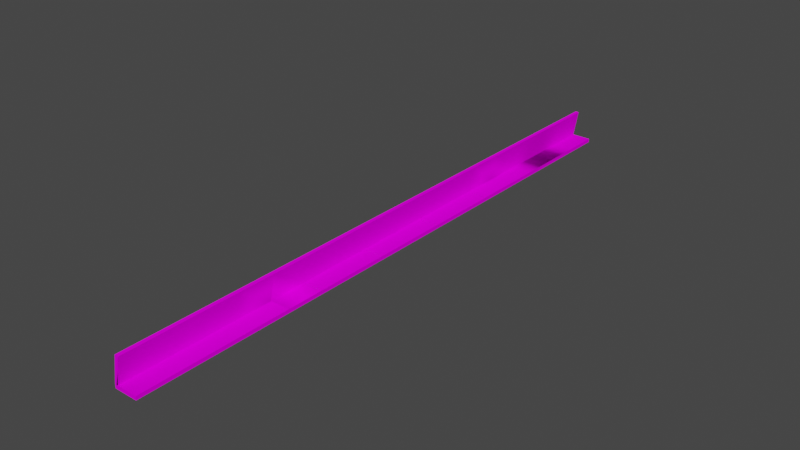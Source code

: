 # Source: object.blend  (saved by Blender 2.82.7; exported with 4.5.12 LTS)
import bpy
from mathutils import Matrix  # noqa: F401  (used for matrix-valued properties, if any)

bpy.ops.wm.read_factory_settings(use_empty=True)
scene = bpy.context.scene
scene.name = 'Scene'

# ---- collections
col_collection = bpy.data.collections.new('Collection'); scene.collection.children.link(col_collection)

# ---- images (referenced by path relative to the original .blend; pixels are not part of the script)
import os
ASSET_DIR = os.environ.get("B2B_ASSET_DIR", "")  # directory of the original .blend (textures are referenced by path, not embedded)
HERE = os.path.dirname(os.path.abspath(__file__))  # packed textures are extracted next to this script under _unpacked/

def load_image(name, relpath, width, height, colorspace="sRGB"):
    """Load a texture the original file referenced (path relative to the .blend, or extracted next to this script)."""
    p = next((c for c in (os.path.join(HERE, relpath), os.path.join(ASSET_DIR, relpath)) if relpath and os.path.exists(c)), "")
    if p:
        img = bpy.data.images.load(p, check_existing=True)
        img.name = name
    else:  # same state as the original file: an image datablock whose file is absent (Cycles renders it pink)
        img = bpy.data.images.new(name, width, height)
        img.source = "FILE"
        img.filepath = "//" + (relpath or name)
    img.colorspace_settings.name = colorspace
    return img
img_naps_ebfs_blast_png = load_image('NAPS_EBFS_Blast.png', 'NAPS_EBFS_Blast.png', 1024, 1024, 'sRGB')

# ---- materials (node trees are filled in below, after node groups)
mat_default_003 = bpy.data.materials.new('Default.003')
mat_default_003.use_transparent_shadow = False
mat_default_003.diffuse_color = (1.0, 1.0, 1.0, 1.0)
mat_default_003.roughness = 0.0
mat_default_003.specular_intensity = 0.0

# ---- node groups
ng_auto_smooth = bpy.data.node_groups.new('Auto Smooth', 'GeometryNodeTree')
_s = ng_auto_smooth.interface.new_socket(name='Geometry', in_out='OUTPUT', socket_type='NodeSocketGeometry')
_s = ng_auto_smooth.interface.new_socket(name='Geometry', in_out='INPUT', socket_type='NodeSocketGeometry')
_s = ng_auto_smooth.interface.new_socket(name='Angle', in_out='INPUT', socket_type='NodeSocketFloat')
_s.subtype = 'ANGLE'
_s.min_value = 0.0
_s.max_value = 3.142
ng_auto_smooth.is_modifier = True
_N = ng_auto_smooth.nodes; _L = ng_auto_smooth.links
n0 = _N.new('NodeGroupOutput'); n0.name = 'Group Output'; n0.location = (480, -100)
n1 = _N.new('NodeGroupInput'); n1.name = 'Group Input'; n1.location = (-420, -300)
n2 = _N.new('NodeGroupInput'); n2.name = 'Group Input.001'; n2.location = (-60, -100)
n3 = _N.new('GeometryNodeSetShadeSmooth'); n3.name = 'Set Shade Smooth'; n3.location = (120, -100)
n3.domain = 'EDGE'
n4 = _N.new('GeometryNodeSetShadeSmooth'); n4.name = 'Set Shade Smooth.001'; n4.location = (300, -100)
n5 = _N.new('GeometryNodeInputMeshEdgeAngle'); n5.name = 'Edge Angle'; n5.location = (-420, -220)
n6 = _N.new('GeometryNodeInputEdgeSmooth'); n6.name = 'Is Edge Smooth'; n6.location = (-60, -160)
n7 = _N.new('GeometryNodeInputShadeSmooth'); n7.name = 'Is Face Smooth'; n7.location = (-240, -340)
n8 = _N.new('FunctionNodeBooleanMath'); n8.name = 'Boolean Math'; n8.location = (-60, -220)
n9 = _N.new('FunctionNodeCompare'); n9.name = 'Compare'; n9.location = (-240, -180)
n9.operation = 'LESS_EQUAL'
_L.new(n5.outputs[0], n9.inputs[0])
_L.new(n4.outputs[0], n0.inputs[0])
_L.new(n1.outputs[1], n9.inputs[1])
_L.new(n9.outputs[0], n8.inputs[0])
_L.new(n7.outputs[0], n8.inputs[1])
_L.new(n2.outputs[0], n3.inputs[0])
_L.new(n6.outputs[0], n3.inputs[1])
_L.new(n3.outputs[0], n4.inputs[0])
_L.new(n8.outputs[0], n3.inputs[2])
n0.is_active_output = True

# ---- material node trees
mat_default_003.use_nodes = True; mat_default_003.node_tree.nodes.clear()
_N = mat_default_003.node_tree.nodes; _L = mat_default_003.node_tree.links
n0 = _N.new('ShaderNodeOutputMaterial'); n0.name = 'Material Output'; n0.location = (300, 300)
n1 = _N.new('ShaderNodeBsdfPrincipled'); n1.name = 'Principled BSDF'; n1.location = (10, 300)
n1.distribution = 'GGX'
n1.subsurface_method = 'BURLEY'
n1.inputs[3].default_value = 1.45
n1.inputs[13].default_value = 0.0
n1.inputs[27].default_value = (0.0, 0.0, 0.0, 1.0)
n1.inputs[28].default_value = 1.0
n2 = _N.new('ShaderNodeTexImage'); n2.name = 'Image Texture'; n2.location = (0, 0)
n2.image = img_naps_ebfs_blast_png
_L.new(n1.outputs[0], n0.inputs[0])
_L.new(n2.outputs[0], n1.inputs[0])
n0.is_active_output = True

# ---- world
world_world = bpy.data.worlds.new('World'); scene.world = world_world
world_world.use_nodes = True; world_world.node_tree.nodes.clear()
_N = world_world.node_tree.nodes; _L = world_world.node_tree.links
n0 = _N.new('ShaderNodeOutputWorld'); n0.name = 'World Output'; n0.location = (300, 300)
n1 = _N.new('ShaderNodeBackground'); n1.name = 'Background'; n1.location = (10, 300)
n1.inputs[0].default_value = (0.05088, 0.05088, 0.05088, 1.0)
_L.new(n1.outputs[0], n0.inputs[0])
n0.is_active_output = True
world_world.color = (0.05088, 0.05088, 0.05088)
world_world.use_sun_shadow = False
world_world.sun_shadow_jitter_overblur = 0.0

# ---- meshes
me_poly_os_0_002 = bpy.data.meshes.new('poly_os=0.002')
me_poly_os_0_002.from_pydata([(-0.8975, -0.8701, -14.81), (-0.8975, -0.913, -14.81), (-0.6459, -0.913, -14.81), (-0.8975, -0.913, -2.966), (-0.6459, -0.913, -2.966), (-0.2923, 1.159, -2.966), (-0.8975, -1.202, -8.896), (-0.8975, -1.202, -14.81), (-0.8975, -0.913, -14.81), (-0.6459, -0.913, -14.81), (-0.2923, 1.159, -14.81), (-0.8975, -0.913, -11.84), (0.8975, -1.202, -14.81), (-0.544, 1.202, -14.81), (-0.8975, -0.913, -8.896), (-0.2923, 1.159, -5.93), (-0.2923, 1.159, -8.894), (-0.544, 1.202, -8.894), (-0.544, 1.202, -5.93), (-0.8975, -0.913, -5.93), (-0.8975, -0.913, -8.894), (-0.6459, -0.913, -5.93), (0.8975, -0.913, -2.966), (-0.8975, -1.202, -2.966), (0.8975, -1.202, -2.966), (-0.544, 1.202, -2.966), (-0.544, 1.202, -2.964), (-0.8975, -0.8701, -2.964), (-0.8975, -0.8701, 0.0), (-0.2923, 1.159, -2.964), (-0.6459, -0.913, 0.0), (-0.6459, -0.913, -2.964), (-0.8975, -0.913, -2.964), (-0.8975, -1.202, -2.964), (-0.8975, -1.202, 0.0), (-0.8975, -0.913, 0.0), (0.8975, -0.913, 0.0), (0.8975, -0.913, -2.964), (0.8975, -1.202, -2.964), (-0.8975, -0.8701, -17.77), (-0.2923, 1.159, -17.77), (-0.8975, -0.913, -17.77), (-0.8975, -0.8701, -20.74), (-0.8975, -0.913, -20.74), (-0.6459, -0.913, -20.74), (-0.6459, -0.913, -17.77), (-0.544, 1.202, -11.84), (-0.8975, -0.8701, -11.84), (-0.8975, -0.8701, -14.81), (-0.8975, -0.913, -11.86), (-0.2923, 1.159, -11.86), (-0.544, 1.202, -11.86), (0.8975, -1.202, -23.7), (-0.6459, -0.913, -20.74), (-0.8975, -0.913, -20.74), (-0.8975, -0.913, -23.7), (0.8975, -1.202, -20.74), (0.8975, -0.913, -20.74), (-0.8975, -1.202, -20.74), (0.8975, -1.202, -20.74), (-0.8975, -0.8701, -23.7), (-0.8975, -1.202, -20.74), (-0.8975, -0.8701, -20.74), (-0.2923, 1.159, -20.74), (-0.2923, 1.159, -23.7), (-0.544, 1.202, -23.7), (-0.544, 1.202, -20.74), (0.8975, -0.913, -20.74), (0.8975, -0.913, -23.7), (-0.8975, -1.202, -23.7), (-0.544, 1.202, -14.81), (-0.544, 1.202, -17.77), (-0.2923, 1.159, -20.74), (-0.544, 1.202, -20.74), (-0.6459, -0.913, -23.7), (-0.6459, -0.913, -11.84), (-0.6459, -0.913, -11.86), (-0.8975, -0.8701, -8.896), (-0.8975, -0.8701, -2.966), (-0.8975, -1.202, -5.93), (0.8975, -1.202, -5.93), (-0.8975, -0.8701, -5.93), (-0.8975, -1.202, -8.894), (0.8975, -1.202, -8.894), (-0.8975, -0.8701, -8.894), (0.8975, -0.913, -5.93), (0.8975, -0.913, -8.894), (-0.6459, -0.913, -8.894), (-0.2923, 1.159, -11.84), (-0.6459, -0.913, -8.896), (0.8975, -1.202, -11.86), (-0.8975, -1.202, -11.86), (-0.8975, -0.8701, -11.86), (0.8975, -1.202, -8.896), (-0.8975, -1.202, -11.84), (0.8975, -1.202, -11.84), (0.8975, -0.913, -11.84), (0.8975, -0.913, -8.896), (-0.2923, 1.159, -8.896), (-0.544, 1.202, -8.896), (0.8975, -0.913, -14.81), (0.8975, -0.913, -11.86), (-0.2923, 1.159, -14.81), (0.8975, -1.202, -14.81), (0.8975, -0.913, -17.77), (-0.8975, -1.202, -14.81), (0.8975, -0.913, -14.81), (-0.8975, -1.202, -17.77), (0.8975, -1.202, -17.77), (0.8975, -1.202, 8.896), (-0.6459, -0.913, 11.86), (-0.6459, -0.913, 14.81), (-0.544, 1.202, 14.81), (-0.8975, -1.202, 14.81), (-0.2923, 1.159, 8.896), (0.8975, -0.913, 11.85), (0.8975, -1.202, 11.85), (0.8975, -0.913, 8.896), (-0.8975, -0.913, 8.896), (-0.8975, -1.202, 8.896), (-0.544, 1.202, 8.896), (-0.6459, -0.913, 8.896), (-0.6459, -0.913, 5.93), (-0.544, 1.202, 5.93), (0.8975, -1.202, 8.894), (-0.8975, -1.202, 8.894), (-0.8975, -1.202, 5.93), (-0.2923, 1.159, 0.0), (-0.6459, -0.913, 2.964), (0.8975, -0.913, 8.894), (-0.8975, -0.8701, 8.894), (-0.8975, -0.913, 8.894), (-0.6459, -0.913, 8.894), (0.8975, -0.913, 5.93), (-0.544, 1.202, 2.966), (0.8975, -1.202, 5.93), (0.8975, -1.202, 2.966), (-0.544, 1.202, 0.0), (-0.544, 1.202, 2.964), (-0.8975, -1.202, 2.964), (-0.6459, -0.913, 2.966), (0.8975, -0.913, 2.966), (-0.8975, -1.202, 2.966), (-0.2923, 1.159, 5.93), (-0.2923, 1.159, 8.894), (-0.544, 1.202, 8.894), (0.8975, -1.202, 2.964), (0.8975, -1.202, 0.0), (-0.8975, -0.8701, 2.964), (0.8975, -0.913, 2.964), (-0.2923, 1.159, 2.964), (-0.8975, -0.913, 2.964), (-0.2923, 1.159, 2.966), (-0.8975, -0.8701, 2.966), (-0.8975, -0.8701, 5.93), (-0.8975, -0.913, 5.93), (-0.8975, -0.913, 2.966), (-0.2923, 1.159, 11.86), (-0.8975, -0.8701, 8.896), (-0.8975, -0.913, 11.85), (-0.8975, -0.913, 11.86), (-0.6459, -0.913, 11.85), (-0.2923, 1.159, 20.74), (-0.6459, -0.913, 20.74), (-0.8975, -0.913, 20.74), (-0.544, 1.202, 17.77), (-0.8975, -1.202, 17.77), (0.8975, -1.202, 20.74), (-0.8975, -1.202, 20.74), (-0.8975, -0.8701, 20.74), (0.8975, -0.913, 20.74), (-0.544, 1.202, 20.74), (-0.8975, -0.913, 17.77), (0.8975, -1.202, 17.77), (-0.8975, -1.202, 14.81), (0.8975, -1.202, 14.81), (0.8975, -0.913, 14.81), (-0.8975, -0.913, 14.81), (0.8975, -0.913, 17.77), (-0.8975, -1.202, 11.85), (-0.8975, -0.8701, 11.85), (-0.544, 1.202, 11.85), (-0.8975, -0.8701, 11.86), (-0.8975, -0.913, 14.81), (0.8975, -0.913, 14.81), (0.8975, -1.202, 14.81), (-0.8975, -1.202, 11.86), (0.8975, -1.202, 11.86), (0.8975, -0.913, 11.86), (-0.544, 1.202, 11.86), (-0.8975, -0.8701, 14.81), (-0.2923, 1.159, 14.81), (-0.2923, 1.159, 17.77), (-0.2923, 1.159, 14.81), (-0.544, 1.202, 14.81), (-0.2923, 1.159, 11.85), (-0.8975, -0.8701, 14.81), (-0.8975, -0.8701, 17.77), (-0.6459, -0.913, 17.77), (-0.6459, -0.913, 14.81), (-0.2923, 1.159, 20.74), (-0.6459, -0.913, 23.7), (-0.8975, -0.8701, 23.7), (-0.544, 1.202, 20.74), (-0.544, 1.202, 23.7), (-0.8975, -0.8701, 20.74), (-0.8975, -0.913, 20.74), (-0.8975, -0.913, 23.7), (-0.2923, 1.159, 23.7), (0.8975, -0.913, 23.7), (-0.6459, -0.913, 20.74), (0.8975, -0.913, 20.74), (-0.8975, -1.202, 20.74), (0.8975, -1.202, 23.7), (0.8975, -1.202, 20.74), (-0.8975, -1.202, 23.7)], [], [(5, 21, 15), (21, 5, 4), (50, 9, 10), (9, 50, 76), (13, 50, 10), (50, 13, 51), (11, 96, 75), (91, 8, 7), (8, 91, 49), (96, 90, 101), (90, 96, 95), (100, 8, 9), (16, 18, 15), (18, 16, 17), (81, 17, 84), (17, 81, 18), (19, 84, 20), (84, 19, 81), (15, 87, 16), (87, 15, 21), (3, 22, 4), (127, 31, 29), (31, 127, 30), (28, 26, 27), (26, 28, 137), (29, 137, 127), (137, 29, 26), (35, 27, 32), (27, 35, 28), (37, 30, 36), (30, 37, 31), (37, 32, 31), (34, 32, 33), (32, 34, 35), (35, 36, 30), (36, 38, 37), (38, 36, 147), (41, 42, 43), (42, 41, 39), (40, 44, 72), (44, 40, 45), (49, 48, 8), (48, 49, 92), (50, 46, 88), (46, 50, 51), (76, 49, 75), (11, 75, 49), (92, 13, 48), (13, 92, 51), (88, 76, 50), (76, 88, 75), (107, 43, 61), (43, 107, 41), (68, 55, 74), (52, 55, 68), (55, 52, 69), (104, 56, 57), (56, 104, 108), (57, 45, 104), (45, 57, 44), (54, 67, 53), (62, 65, 60), (65, 62, 66), (65, 63, 64), (63, 65, 66), (74, 67, 68), (67, 74, 53), (54, 60, 55), (60, 54, 62), (67, 52, 68), (52, 67, 59), (58, 55, 69), (55, 58, 54), (71, 102, 40), (102, 71, 70), (72, 71, 40), (71, 72, 73), (39, 73, 42), (73, 39, 71), (64, 60, 65), (74, 60, 64), (60, 74, 55), (6, 11, 94), (11, 6, 14), (101, 12, 100), (12, 101, 90), (101, 75, 96), (75, 101, 76), (14, 47, 11), (47, 14, 77), (77, 46, 47), (46, 77, 99), (57, 43, 44), (78, 18, 81), (18, 78, 25), (23, 19, 79), (19, 23, 3), (22, 80, 85), (80, 22, 24), (3, 81, 19), (81, 3, 78), (21, 22, 85), (22, 21, 4), (18, 5, 15), (5, 18, 25), (19, 85, 21), (79, 20, 82), (20, 79, 19), (85, 83, 86), (83, 85, 80), (86, 20, 87), (86, 21, 85), (21, 86, 87), (98, 75, 88), (75, 98, 89), (101, 49, 76), (47, 51, 92), (51, 47, 46), (14, 97, 89), (94, 49, 91), (49, 94, 11), (97, 95, 96), (95, 97, 93), (49, 47, 92), (47, 49, 11), (75, 97, 96), (97, 75, 89), (46, 98, 88), (98, 46, 99), (9, 101, 100), (101, 9, 76), (102, 45, 40), (45, 102, 2), (0, 71, 39), (71, 0, 70), (1, 106, 2), (105, 41, 107), (41, 105, 1), (106, 108, 104), (108, 106, 103), (1, 39, 41), (39, 1, 0), (63, 74, 64), (74, 63, 53), (45, 106, 104), (106, 45, 2), (41, 104, 45), (113, 160, 186), (160, 113, 183), (115, 109, 117), (109, 115, 116), (115, 110, 188), (110, 115, 161), (183, 182, 160), (182, 183, 190), (190, 189, 182), (189, 190, 112), (195, 121, 114), (121, 195, 161), (120, 195, 114), (195, 120, 181), (160, 188, 110), (179, 118, 119), (118, 179, 159), (188, 116, 115), (116, 188, 187), (117, 118, 121), (121, 115, 117), (115, 121, 161), (144, 122, 143), (122, 144, 132), (130, 123, 154), (123, 130, 145), (131, 129, 132), (125, 155, 126), (155, 125, 131), (129, 135, 133), (135, 129, 124), (131, 154, 155), (154, 131, 130), (150, 30, 127), (30, 150, 128), (122, 129, 133), (129, 122, 132), (155, 133, 122), (126, 156, 142), (156, 126, 155), (133, 136, 141), (136, 133, 135), (148, 137, 28), (137, 148, 138), (151, 149, 128), (141, 122, 133), (122, 141, 140), (141, 156, 140), (123, 144, 143), (144, 123, 145), (139, 35, 34), (35, 139, 151), (149, 147, 36), (147, 149, 146), (151, 28, 35), (28, 151, 148), (30, 149, 36), (149, 30, 128), (137, 150, 127), (150, 137, 138), (152, 123, 143), (123, 152, 134), (154, 134, 153), (134, 154, 123), (155, 153, 156), (153, 155, 154), (143, 140, 152), (140, 143, 122), (159, 158, 118), (158, 159, 180), (195, 189, 157), (189, 195, 181), (161, 159, 110), (160, 110, 159), (180, 120, 158), (120, 180, 181), (157, 161, 195), (161, 157, 110), (162, 198, 192), (198, 162, 163), (169, 165, 197), (165, 169, 171), (168, 172, 166), (172, 168, 164), (170, 173, 178), (173, 170, 167), (172, 169, 197), (169, 172, 164), (198, 170, 178), (170, 198, 163), (165, 162, 192), (162, 165, 171), (172, 178, 198), (166, 177, 174), (177, 166, 172), (178, 175, 176), (175, 178, 173), (176, 177, 199), (176, 198, 178), (198, 176, 199), (191, 110, 157), (110, 191, 111), (115, 159, 161), (182, 181, 180), (181, 182, 189), (183, 184, 111), (186, 159, 179), (159, 186, 160), (184, 187, 188), (187, 184, 185), (159, 182, 180), (182, 159, 160), (110, 184, 188), (184, 110, 111), (189, 191, 157), (191, 189, 112), (193, 165, 192), (165, 193, 194), (197, 194, 196), (194, 197, 165), (172, 196, 177), (196, 172, 197), (192, 199, 193), (199, 192, 198), (164, 170, 163), (208, 210, 200), (210, 208, 201), (202, 203, 205), (203, 202, 204), (203, 208, 200), (208, 203, 204), (206, 202, 205), (202, 206, 207), (202, 208, 204), (207, 208, 202), (208, 207, 201), (210, 209, 211), (209, 210, 201), (211, 206, 210), (215, 206, 212), (206, 215, 207), (207, 209, 201), (215, 209, 207), (209, 215, 213), (209, 214, 211), (214, 209, 213)])
me_poly_os_0_002.polygons.foreach_set('use_smooth', [True] * 293)
_uv = me_poly_os_0_002.uv_layers.new(name='UVMap')
_uv.uv.foreach_set('vector', [0.029, 0.9921, 1.126, 0.2143, 1.126, 0.9921, 1.126, 0.2143, 0.029, 0.9921, 0.029, 0.2143, 0.0345, 0.9921, 1.126, 0.2143, 1.126, 0.9921, 1.126, 0.2143, 0.0345, 0.9921, 0.0345, 0.2143, 0.9322, 0.9921, 2.023, 1.087, 0.9322, 1.087, 2.023, 1.087, 0.9322, 0.9921, 2.023, 0.9921, 0.029, 0.1984, 0.6932, 0.1984, 0.1221, 0.1984, 2.023, 0.0914, 0.9322, 0.1984, 0.9322, 0.0914, 0.9322, 0.1984, 2.023, 0.0914, 2.023, 0.1984, 0.0686, 0.4244, 0.0741, 0.3175, 0.0741, 0.4244, 0.0741, 0.3175, 0.0686, 0.4244, 0.0686, 0.3175, 0.268, 0.1984, 0.9322, 0.1984, 0.8391, 0.1984, 0.9322, 1.087, 2.029, 0.9921, 2.029, 1.087, 2.029, 0.9921, 0.9322, 1.087, 0.9322, 0.9921, 2.029, 0.2143, 0.9322, 0.9921, 0.9322, 0.2143, 0.9322, 0.9921, 2.029, 0.2143, 2.029, 0.9921, 2.029, 0.1984, 0.9322, 0.2143, 0.9322, 0.1984, 0.9322, 0.2143, 2.029, 0.1984, 2.029, 0.2143, 0.029, 0.9921, 1.126, 0.2143, 1.126, 0.9921, 1.126, 0.2143, 0.029, 0.9921, 0.029, 0.2143, 0.029, 0.1984, 0.6932, 0.1984, 0.1221, 0.1984, 0.029, 0.9921, 1.126, 0.2143, 1.126, 0.9921, 1.126, 0.2143, 0.029, 0.9921, 0.029, 0.2143, 2.029, 0.2143, 0.9322, 0.9921, 0.9322, 0.2143, 0.9322, 0.9921, 2.029, 0.2143, 2.029, 0.9921, 0.9322, 1.087, 2.029, 0.9921, 2.029, 1.087, 2.029, 0.9921, 0.9322, 1.087, 0.9322, 0.9921, 2.029, 0.1984, 0.9322, 0.2143, 0.9322, 0.1984, 0.9322, 0.2143, 2.029, 0.1984, 2.029, 0.2143, 1.165, 0.4244, 0.0686, 0.9955, 0.0686, 0.4244, 0.0686, 0.9955, 1.165, 0.4244, 1.165, 0.9955, 0.268, 0.1984, 0.9322, 0.1984, 0.8391, 0.1984, 2.029, 0.0914, 0.9322, 0.1984, 0.9322, 0.0914, 0.9322, 0.1984, 2.029, 0.0914, 2.029, 0.1984, 0.029, 0.1984, 0.6932, 0.1984, 0.1221, 0.1984, 0.0686, 0.4244, 1.165, 0.3175, 1.165, 0.4244, 1.165, 0.3175, 0.0686, 0.4244, 0.0686, 0.3175, 2.029, 0.1984, 0.9322, 0.2143, 0.9322, 0.1984, 0.9322, 0.2143, 2.029, 0.1984, 2.029, 0.2143, 0.029, 0.9921, 1.126, 0.2143, 1.126, 0.9921, 1.126, 0.2143, 0.029, 0.9921, 0.029, 0.2143, 2.023, 0.1984, 0.9322, 0.2143, 0.9322, 0.1984, 0.9322, 0.2143, 2.023, 0.1984, 2.023, 0.2143, 0.0234, 1.087, 0.029, 0.9921, 0.029, 1.087, 0.029, 0.9921, 0.0234, 1.087, 0.0234, 0.9921, 0.0, 0.0, 0.0, 0.0, 0.0, 0.0, 0.0, 0.0, 0.0, 0.0, 0.0, 0.0, 2.023, 0.2143, 0.9322, 0.9921, 0.9322, 0.2143, 0.9322, 0.9921, 2.023, 0.2143, 2.023, 0.9921, 0.029, 0.9921, 0.0345, 0.2143, 0.0345, 0.9921, 0.0345, 0.2143, 0.029, 0.9921, 0.029, 0.2143, 2.029, 0.0914, 0.9322, 0.1984, 0.9322, 0.0914, 0.9322, 0.1984, 2.029, 0.0914, 2.029, 0.1984, 0.268, 0.1984, 0.9322, 0.1984, 0.8391, 0.1984, 0.268, 0.0914, 0.9322, 0.1984, 0.268, 0.1984, 0.9322, 0.1984, 0.268, 0.0914, 0.9322, 0.0914, 0.0686, 0.4244, 1.165, 0.3175, 1.165, 0.4244, 1.165, 0.3175, 0.0686, 0.4244, 0.0686, 0.3175, 1.165, 0.4244, 0.0686, 0.9955, 0.0686, 0.4244, 0.0686, 0.9955, 1.165, 0.4244, 1.165, 0.9955, 0.029, 0.1984, 0.6932, 0.1984, 0.1221, 0.1984, 2.029, 0.2143, 0.9322, 0.9921, 0.9322, 0.2143, 0.9322, 0.9921, 2.029, 0.2143, 2.029, 0.9921, 0.9322, 0.9921, 2.029, 1.087, 0.9322, 1.087, 2.029, 1.087, 0.9322, 0.9921, 2.029, 0.9921, 1.165, 0.9955, 0.0686, 0.4244, 1.165, 0.4244, 0.0686, 0.4244, 1.165, 0.9955, 0.0686, 0.9955, 2.029, 0.1984, 0.9322, 0.2143, 0.9322, 0.1984, 0.9322, 0.2143, 2.029, 0.1984, 2.029, 0.2143, 0.0686, 0.4244, 1.165, 0.3175, 1.165, 0.4244, 1.165, 0.3175, 0.0686, 0.4244, 0.0686, 0.3175, 2.029, 0.0914, 0.9322, 0.1984, 0.9322, 0.0914, 0.9322, 0.1984, 2.029, 0.0914, 2.029, 0.1984, 0.9322, 0.9921, 2.029, 1.087, 0.9322, 1.087, 2.029, 1.087, 0.9322, 0.9921, 2.029, 0.9921, 0.9322, 1.087, 2.029, 0.9921, 2.029, 1.087, 2.029, 0.9921, 0.9322, 1.087, 0.9322, 0.9921, 2.029, 0.2143, 0.9322, 0.9921, 0.9322, 0.2143, 0.9322, 0.9921, 2.029, 0.2143, 2.029, 0.9921, 0.8377, 0.9921, 0.9322, 0.2143, 0.9322, 0.9921, 0.8377, 0.2143, 0.9322, 0.2143, 0.8377, 0.9921, 0.9322, 0.2143, 0.8377, 0.2143, 0.9295, 0.1986, 2.029, 0.0914, 0.9377, 0.1984, 0.9377, 0.0914, 0.9377, 0.1984, 2.029, 0.0914, 2.029, 0.1984, 0.0741, 0.4244, 1.165, 0.3175, 1.165, 0.4244, 1.165, 0.3175, 0.0741, 0.4244, 0.0741, 0.3175, 0.1654, 0.4244, 0.1598, 0.9955, 0.1598, 0.4244, 0.1598, 0.9955, 0.1654, 0.4244, 0.1654, 0.9955, 2.029, 0.1984, 0.9377, 0.2143, 0.9377, 0.1984, 0.9377, 0.2143, 2.029, 0.1984, 2.029, 0.2143, 2.029, 0.2143, 0.9377, 0.9921, 0.9377, 0.2143, 0.9377, 0.9921, 2.029, 0.2143, 2.029, 0.9921, 0.268, 0.1984, 0.9322, 0.1984, 0.8391, 0.1984, 2.029, 0.2143, 0.9322, 0.9921, 0.9322, 0.2143, 0.9322, 0.9921, 2.029, 0.2143, 2.029, 0.9921, 2.029, 0.0914, 0.9322, 0.1984, 0.9322, 0.0914, 0.9322, 0.1984, 2.029, 0.0914, 2.029, 0.1984, 0.0686, 0.4244, 1.165, 0.3175, 1.165, 0.4244, 1.165, 0.3175, 0.0686, 0.4244, 0.0686, 0.3175, 2.029, 0.1984, 0.9322, 0.2143, 0.9322, 0.1984, 0.9322, 0.2143, 2.029, 0.1984, 2.029, 0.2143, 1.165, 0.9955, 0.0686, 0.4244, 1.165, 0.4244, 0.0686, 0.4244, 1.165, 0.9955, 0.0686, 0.9955, 0.9322, 0.9921, 2.029, 1.087, 0.9322, 1.087, 2.029, 1.087, 0.9322, 0.9921, 2.029, 0.9921, 0.029, 0.1984, 0.6932, 0.1984, 0.1221, 0.1984, 2.029, 0.0914, 0.9322, 0.1984, 0.9322, 0.0914, 0.9322, 0.1984, 2.029, 0.0914, 2.029, 0.1984, 0.0686, 0.4244, 1.165, 0.3175, 1.165, 0.4244, 1.165, 0.3175, 0.0686, 0.4244, 0.0686, 0.3175, 0.268, 0.1984, 0.9322, 0.1984, 0.8391, 0.1984, 1.165, 0.4244, 0.0686, 0.9955, 0.0686, 0.4244, 0.0686, 0.9955, 1.165, 0.4244, 1.165, 0.9955, 0.029, 0.9921, 1.12, 0.2143, 1.12, 0.9921, 1.12, 0.2143, 0.029, 0.9921, 0.029, 0.2143, 0.268, 0.1984, 0.9322, 0.1984, 0.8391, 0.1984, 0.9377, 0.2143, 0.9322, 0.9921, 0.9322, 0.2143, 0.9322, 0.9921, 0.9377, 0.2143, 0.9377, 0.9921, 0.029, 0.1984, 0.6932, 0.1984, 0.1221, 0.1984, 0.9377, 0.0914, 0.9322, 0.1984, 0.9322, 0.0914, 0.9322, 0.1984, 0.9377, 0.0914, 0.9377, 0.1984, 0.0686, 0.4244, 1.16, 0.3175, 1.16, 0.4244, 1.16, 0.3175, 0.0686, 0.4244, 0.0686, 0.3175, 0.9322, 0.1984, 0.9377, 0.2143, 0.9322, 0.2143, 0.9377, 0.2143, 0.9322, 0.1984, 0.9377, 0.1984, 1.16, 0.9955, 0.0686, 0.4244, 1.16, 0.4244, 0.0686, 0.4244, 1.16, 0.9955, 0.0686, 0.9955, 0.9377, 0.9921, 2.029, 1.087, 0.9377, 1.087, 2.029, 1.087, 0.9377, 0.9921, 2.029, 0.9921, 1.165, 0.9955, 0.0741, 0.4244, 1.165, 0.4244, 0.0741, 0.4244, 1.165, 0.9955, 0.0741, 0.9955, 0.029, 0.9921, 1.126, 0.2143, 1.126, 0.9921, 1.126, 0.2143, 0.029, 0.9921, 0.029, 0.2143, 2.029, 0.2143, 0.9322, 0.9921, 0.9322, 0.2143, 0.9322, 0.9921, 2.029, 0.2143, 2.029, 0.9921, 0.029, 0.1984, 0.6932, 0.1984, 0.1221, 0.1984, 2.029, 0.0914, 0.9322, 0.1984, 0.9322, 0.0914, 0.9322, 0.1984, 2.029, 0.0914, 2.029, 0.1984, 0.0686, 0.4244, 1.165, 0.3175, 1.165, 0.4244, 1.165, 0.3175, 0.0686, 0.4244, 0.0686, 0.3175, 2.029, 0.1984, 0.9322, 0.2143, 0.9322, 0.1984, 0.9322, 0.2143, 2.029, 0.1984, 2.029, 0.2143, 0.029, 0.9921, 1.126, 0.2143, 1.126, 0.9921, 1.126, 0.2143, 0.029, 0.9921, 0.029, 0.2143, 1.165, 0.9955, 0.0686, 0.4244, 1.165, 0.4244, 0.0686, 0.4244, 1.165, 0.9955, 0.0686, 0.9955, 0.029, 0.1984, 0.6932, 0.1984, 0.1221, 0.1984, 2.029, 0.0914, 0.9377, 0.1984, 0.9377, 0.0914, 0.9377, 0.1984, 2.029, 0.0914, 2.029, 0.1984, 0.0741, 0.4244, 1.165, 0.3175, 1.165, 0.4244, 1.165, 0.3175, 0.0741, 0.4244, 0.0741, 0.3175, 0.1654, 0.4244, 0.1598, 0.9955, 0.1598, 0.4244, 0.1598, 0.9955, 0.1654, 0.4244, 0.1654, 0.9955, 2.029, 0.1984, 0.9377, 0.2143, 0.9377, 0.1984, 0.9377, 0.2143, 2.029, 0.1984, 2.029, 0.2143, 2.029, 0.2143, 0.9377, 0.9921, 0.9377, 0.2143, 0.9377, 0.9921, 2.029, 0.2143, 2.029, 0.9921, 0.0345, 0.9921, 1.126, 0.2143, 1.126, 0.9921, 1.126, 0.2143, 0.0345, 0.9921, 0.0345, 0.2143, 0.9322, 0.9921, 2.023, 1.087, 0.9322, 1.087, 2.023, 1.087, 0.9322, 0.9921, 2.023, 0.9921, 0.029, 0.1984, 0.6932, 0.1984, 0.1221, 0.1984, 2.023, 0.0914, 0.9322, 0.1984, 0.9322, 0.0914, 0.9322, 0.1984, 2.023, 0.0914, 2.023, 0.1984, 0.0686, 0.4244, 0.0741, 0.3175, 0.0741, 0.4244, 0.0741, 0.3175, 0.0686, 0.4244, 0.0686, 0.3175, 0.268, 0.1984, 0.9322, 0.1984, 0.8391, 0.1984, 1.165, 0.9955, 0.0741, 0.4244, 1.165, 0.4244, 0.0741, 0.4244, 1.165, 0.9955, 0.0741, 0.9955, 0.029, 0.9921, 1.126, 0.2143, 1.126, 0.9921, 1.126, 0.2143, 0.029, 0.9921, 0.029, 0.2143, 2.029, 0.2143, 0.9322, 0.9921, 0.9322, 0.2143, 0.9322, 0.9921, 2.029, 0.2143, 2.029, 0.9921, 0.029, 0.1984, 0.6932, 0.1984, 0.1221, 0.1984, 2.029, 0.0914, 0.9322, 0.1984, 0.9322, 0.0914, 0.9322, 0.1984, 2.029, 0.0914, 2.029, 0.1984, 0.0686, 0.4244, 1.165, 0.3175, 1.165, 0.4244, 1.165, 0.3175, 0.0686, 0.4244, 0.0686, 0.3175, 2.029, 0.1984, 0.9322, 0.2143, 0.9322, 0.1984, 0.9322, 0.2143, 2.029, 0.1984, 2.029, 0.2143, 0.029, 0.9921, 1.126, 0.2143, 1.126, 0.9921, 1.126, 0.2143, 0.029, 0.9921, 0.029, 0.2143, 1.165, 0.9955, 0.0686, 0.4244, 1.165, 0.4244, 0.0686, 0.4244, 1.165, 0.9955, 0.0686, 0.9955, 0.029, 0.1984, 0.6932, 0.1984, 0.1221, 0.1984, 2.029, 0.0914, 0.9322, 0.1984, 0.9322, 0.0914, 0.9322, 0.1984, 2.029, 0.0914, 2.029, 0.1984, 0.0686, 0.4244, 1.165, 0.3175, 1.165, 0.4244, 1.165, 0.3175, 0.0686, 0.4244, 0.0686, 0.3175, 2.029, 0.2143, 0.9322, 0.9921, 0.9322, 0.2143, 0.9322, 0.9921, 2.029, 0.2143, 2.029, 0.9921, 0.029, 0.1984, 0.6932, 0.1984, 0.1221, 0.1984, 1.165, 0.4244, 0.0686, 0.9955, 0.0686, 0.4244, 0.0686, 0.9955, 1.165, 0.4244, 1.165, 0.9955, 0.268, 0.1984, 0.9322, 0.1984, 0.8391, 0.1984, 0.9322, 0.9921, 2.029, 1.087, 0.9322, 1.087, 2.029, 1.087, 0.9322, 0.9921, 2.029, 0.9921, 2.029, 0.0914, 0.9322, 0.1984, 0.9322, 0.0914, 0.9322, 0.1984, 2.029, 0.0914, 2.029, 0.1984, 0.0686, 0.4244, 1.165, 0.3175, 1.165, 0.4244, 1.165, 0.3175, 0.0686, 0.4244, 0.0686, 0.3175, 2.029, 0.1984, 0.9322, 0.2143, 0.9322, 0.1984, 0.9322, 0.2143, 2.029, 0.1984, 2.029, 0.2143, 1.165, 0.9955, 0.0686, 0.4244, 1.165, 0.4244, 0.0686, 0.4244, 1.165, 0.9955, 0.0686, 0.9955, 0.9322, 0.9921, 2.029, 1.087, 0.9322, 1.087, 2.029, 1.087, 0.9322, 0.9921, 2.029, 0.9921, 0.9322, 1.087, 2.029, 0.9921, 2.029, 1.087, 2.029, 0.9921, 0.9322, 1.087, 0.9322, 0.9921, 2.029, 0.2143, 0.9322, 0.9921, 0.9322, 0.2143, 0.9322, 0.9921, 2.029, 0.2143, 2.029, 0.9921, 2.029, 0.1984, 0.9322, 0.2143, 0.9322, 0.1984, 0.9322, 0.2143, 2.029, 0.1984, 2.029, 0.2143, 0.029, 0.9921, 1.126, 0.2143, 1.126, 0.9921, 1.126, 0.2143, 0.029, 0.9921, 0.029, 0.2143, 2.023, 0.1984, 0.9322, 0.2143, 0.9322, 0.1984, 0.9322, 0.2143, 2.023, 0.1984, 2.023, 0.2143, 0.0234, 1.087, 0.029, 0.9921, 0.029, 1.087, 0.029, 0.9921, 0.0234, 1.087, 0.0234, 0.9921, 0.0, 0.0, 0.0, 0.0, 0.0, 0.0, 0.0, 0.0, 0.0, 0.0, 0.0, 0.0, 2.023, 0.2143, 0.9322, 0.9921, 0.9322, 0.2143, 0.9322, 0.9921, 2.023, 0.2143, 2.023, 0.9921, 0.029, 0.9921, 0.0345, 0.2143, 0.0345, 0.9921, 0.0345, 0.2143, 0.029, 0.9921, 0.029, 0.2143, 0.029, 0.9921, 1.126, 0.2143, 1.126, 0.9921, 1.126, 0.2143, 0.029, 0.9921, 0.029, 0.2143, 2.029, 0.2143, 0.9322, 0.9921, 0.9322, 0.2143, 0.9322, 0.9921, 2.029, 0.2143, 2.029, 0.9921, 2.029, 0.0914, 0.9322, 0.1984, 0.9322, 0.0914, 0.9322, 0.1984, 2.029, 0.0914, 2.029, 0.1984, 0.0686, 0.4244, 1.165, 0.3175, 1.165, 0.4244, 1.165, 0.3175, 0.0686, 0.4244, 0.0686, 0.3175, 0.9322, 0.1984, 2.029, 0.2143, 0.9322, 0.2143, 2.029, 0.2143, 0.9322, 0.1984, 2.029, 0.1984, 1.165, 0.9955, 0.0686, 0.4244, 1.165, 0.4244, 0.0686, 0.4244, 1.165, 0.9955, 0.0686, 0.9955, 0.9322, 0.9921, 2.029, 1.087, 0.9322, 1.087, 2.029, 1.087, 0.9322, 0.9921, 2.029, 0.9921, 0.029, 0.1984, 0.6932, 0.1984, 0.1221, 0.1984, 2.029, 0.0914, 0.9322, 0.1984, 0.9322, 0.0914, 0.9322, 0.1984, 2.029, 0.0914, 2.029, 0.1984, 0.0686, 0.4244, 1.165, 0.3175, 1.165, 0.4244, 1.165, 0.3175, 0.0686, 0.4244, 0.0686, 0.3175, 0.268, 0.1984, 0.9322, 0.1984, 0.8391, 0.1984, 1.165, 0.4244, 0.0686, 0.9955, 0.0686, 0.4244, 0.0686, 0.9955, 1.165, 0.4244, 1.165, 0.9955, 0.029, 0.9921, 1.12, 0.2143, 1.12, 0.9921, 1.12, 0.2143, 0.029, 0.9921, 0.029, 0.2143, 0.268, 0.1984, 0.9322, 0.1984, 0.8391, 0.1984, 0.9377, 0.2143, 0.9322, 0.9921, 0.9322, 0.2143, 0.9322, 0.9921, 0.9377, 0.2143, 0.9377, 0.9921, 0.029, 0.1984, 0.6932, 0.1984, 0.1221, 0.1984, 0.9377, 0.0914, 0.9322, 0.1984, 0.9322, 0.0914, 0.9322, 0.1984, 0.9377, 0.0914, 0.9377, 0.1984, 0.0686, 0.4244, 1.16, 0.3175, 1.16, 0.4244, 1.16, 0.3175, 0.0686, 0.4244, 0.0686, 0.3175, 0.9322, 0.1984, 0.9377, 0.2143, 0.9322, 0.2143, 0.9377, 0.2143, 0.9322, 0.1984, 0.9377, 0.1984, 1.16, 0.9955, 0.0686, 0.4244, 1.16, 0.4244, 0.0686, 0.4244, 1.16, 0.9955, 0.0686, 0.9955, 0.9377, 0.9921, 2.029, 1.087, 0.9377, 1.087, 2.029, 1.087, 0.9377, 0.9921, 2.029, 0.9921, 0.9322, 1.087, 2.029, 0.9921, 2.029, 1.087, 2.029, 0.9921, 0.9322, 1.087, 0.9322, 0.9921, 2.029, 0.2143, 0.9322, 0.9921, 0.9322, 0.2143, 0.9322, 0.9921, 2.029, 0.2143, 2.029, 0.9921, 2.029, 0.1984, 0.9322, 0.2143, 0.9322, 0.1984, 0.9322, 0.2143, 2.029, 0.1984, 2.029, 0.2143, 0.029, 0.9921, 1.126, 0.2143, 1.126, 0.9921, 1.126, 0.2143, 0.029, 0.9921, 0.029, 0.2143, 0.029, 0.1984, 0.6932, 0.1984, 0.1221, 0.1984, 0.029, 0.9921, 1.126, 0.2143, 1.126, 0.9921, 1.126, 0.2143, 0.029, 0.9921, 0.029, 0.2143, 2.029, 0.2143, 0.9322, 0.9921, 0.9322, 0.2143, 0.9322, 0.9921, 2.029, 0.2143, 2.029, 0.9921, 0.9322, 0.9921, 2.029, 1.087, 0.9322, 1.087, 2.029, 1.087, 0.9322, 0.9921, 2.029, 0.9921, 0.9322, 0.1984, 2.029, 0.2143, 0.9322, 0.2143, 2.029, 0.2143, 0.9322, 0.1984, 2.029, 0.1984, 0.029, 0.2143, 0.1235, 0.9921, 0.029, 0.9921, 0.0317, 0.1986, 0.1235, 0.9921, 0.029, 0.2143, 0.1235, 0.9921, 0.0317, 0.1986, 0.1235, 0.2143, 1.165, 0.9955, 0.0686, 0.4244, 1.165, 0.4244, 0.0686, 0.4244, 1.165, 0.9955, 0.0686, 0.9955, 0.268, 0.1984, 0.9322, 0.1984, 0.8391, 0.1984, 2.029, 0.0914, 0.9322, 0.1984, 0.9322, 0.0914, 0.9322, 0.1984, 2.029, 0.0914, 2.029, 0.1984, 0.029, 0.1984, 0.6932, 0.1984, 0.1221, 0.1984, 0.029, 0.0914, 0.6932, 0.1984, 0.029, 0.1984, 0.6932, 0.1984, 0.029, 0.0914, 0.6932, 0.0914, 0.0686, 0.4244, 1.165, 0.3175, 1.165, 0.4244, 1.165, 0.3175, 0.0686, 0.4244, 0.0686, 0.3175])
me_poly_os_0_002.materials.append(mat_default_003)
me_poly_os_0_002.use_remesh_fix_poles = True
me_poly_os_0_002.use_remesh_preserve_attributes = False
me_poly_os_0_002.use_mirror_vertex_groups = False
me_poly_os_0_002.update()

# ---- objects
ob_naps_ebfs_blast1_obj = bpy.data.objects.new('NAPS_EBFS_Blast1.obj', None)
ob_default_lod_001 = bpy.data.objects.new('Default LOD.001', None)
ob_naps_ebfs_blast2_obj = bpy.data.objects.new('NAPS_EBFS_Blast2.obj', None)
ob_default_lod_002 = bpy.data.objects.new('Default LOD.002', None)
ob_naps_ebfs_blast8_obj = bpy.data.objects.new('NAPS_EBFS_Blast8.obj', None)
ob_default_lod_003 = bpy.data.objects.new('Default LOD.003', None)
ob_naps_ebfs_blast16_obj = bpy.data.objects.new('NAPS_EBFS_Blast16.obj', None)
ob_default_lod = bpy.data.objects.new('Default LOD', None)
ob_poly_os_0_hard__blend_yes = bpy.data.objects.new('POLY_OS=0 HARD= BLEND=yes', me_poly_os_0_002)

# ---- transforms, parenting, visibility, modifiers, constraints
ob_naps_ebfs_blast1_obj.location = (0.0, 0.0, 0.0)
ob_naps_ebfs_blast1_obj.rotation_euler = (1.571, -0.0, 0.0)
ob_naps_ebfs_blast1_obj.empty_display_size = 0.01
ob_naps_ebfs_blast1_obj.lineart.crease_threshold = 0.0
ob_default_lod_001.parent = ob_naps_ebfs_blast1_obj
ob_default_lod_001.location = (0.0, 0.0, 0.0)
ob_default_lod_001.empty_display_size = 0.01
ob_default_lod_001.lineart.crease_threshold = 0.0
ob_naps_ebfs_blast2_obj.location = (0.0, 0.0, 0.0)
ob_naps_ebfs_blast2_obj.rotation_euler = (1.571, -0.0, 0.0)
ob_naps_ebfs_blast2_obj.empty_display_size = 0.01
ob_naps_ebfs_blast2_obj.lineart.crease_threshold = 0.0
ob_default_lod_002.parent = ob_naps_ebfs_blast2_obj
ob_default_lod_002.location = (0.0, 0.0, 0.0)
ob_default_lod_002.empty_display_size = 0.01
ob_default_lod_002.lineart.crease_threshold = 0.0
ob_naps_ebfs_blast8_obj.location = (0.0, 0.0, 0.0)
ob_naps_ebfs_blast8_obj.rotation_euler = (1.571, -0.0, 0.0)
ob_naps_ebfs_blast8_obj.empty_display_size = 0.01
ob_naps_ebfs_blast8_obj.lineart.crease_threshold = 0.0
ob_default_lod_003.parent = ob_naps_ebfs_blast8_obj
ob_default_lod_003.location = (0.0, 0.0, 0.0)
ob_default_lod_003.empty_display_size = 0.01
ob_default_lod_003.lineart.crease_threshold = 0.0
ob_naps_ebfs_blast16_obj.location = (0.0, 0.0, 0.0)
ob_naps_ebfs_blast16_obj.rotation_euler = (1.571, -0.0, 0.0)
ob_naps_ebfs_blast16_obj.empty_display_size = 0.01
ob_naps_ebfs_blast16_obj.lineart.crease_threshold = 0.0
ob_default_lod.parent = ob_naps_ebfs_blast16_obj
ob_default_lod.location = (0.0, 0.0, 0.0)
ob_default_lod.empty_display_size = 0.01
ob_default_lod.lineart.crease_threshold = 0.0
ob_poly_os_0_hard__blend_yes.parent = ob_default_lod
ob_poly_os_0_hard__blend_yes.location = (0.0, 1.202, 0.0)
ob_poly_os_0_hard__blend_yes.show_transparent = True
ob_poly_os_0_hard__blend_yes.lineart.crease_threshold = 0.0
_m = ob_poly_os_0_hard__blend_yes.modifiers.new('Auto Smooth', 'NODES')
_m.node_group = ng_auto_smooth
_gi = [s.identifier for s in ng_auto_smooth.interface.items_tree if s.item_type == 'SOCKET' and s.in_out == 'INPUT']
_m[_gi[1]] = 0.7854  # Angle

# ---- collection membership
col_collection.objects.link(ob_naps_ebfs_blast1_obj)
col_collection.objects.link(ob_default_lod_001)
col_collection.objects.link(ob_naps_ebfs_blast2_obj)
col_collection.objects.link(ob_default_lod_002)
col_collection.objects.link(ob_naps_ebfs_blast8_obj)
col_collection.objects.link(ob_default_lod_003)
col_collection.objects.link(ob_naps_ebfs_blast16_obj)
col_collection.objects.link(ob_default_lod)
col_collection.objects.link(ob_poly_os_0_hard__blend_yes)

# ---- scene / render settings (as saved in the file)
scene.frame_start = 1; scene.frame_end = 250; scene.frame_set(1)
scene.render.engine = 'BLENDER_EEVEE_NEXT'
scene.cycles.use_denoising = False
scene.cycles.samples = 128
scene.cycles.sampling_pattern = 'TABULATED_SOBOL'
scene.cycles.use_adaptive_sampling = False
scene.cycles.use_light_tree = False
scene.view_settings.view_transform = 'Filmic'
bpy.context.view_layer.update()

# ---- added for rendering (the .blend has no active camera and no usable light): camera, sun
cam_auto = bpy.data.cameras.new('AutoCamera')
cam_auto.lens = 50.0
cam_auto.sensor_width = 36.0
cam_auto.clip_end = 1000.0
ob_auto_camera = bpy.data.objects.new('AutoCamera', cam_auto)
scene.collection.objects.link(ob_auto_camera)
ob_auto_camera.location = (43.9526, -52.7432, 36.3641)
ob_auto_camera.rotation_euler = (1.09748, -7.21219e-08, 0.694738)
scene.camera = ob_auto_camera
light_auto_sun = bpy.data.lights.new('AutoSun', 'SUN')
light_auto_sun.energy = 3.0
light_auto_sun.angle = 0.0523599
ob_auto_sun = bpy.data.objects.new('AutoSun', light_auto_sun)
scene.collection.objects.link(ob_auto_sun)
ob_auto_sun.rotation_euler = (0.872665, 0.174533, 0.523599)
bpy.context.view_layer.update()
